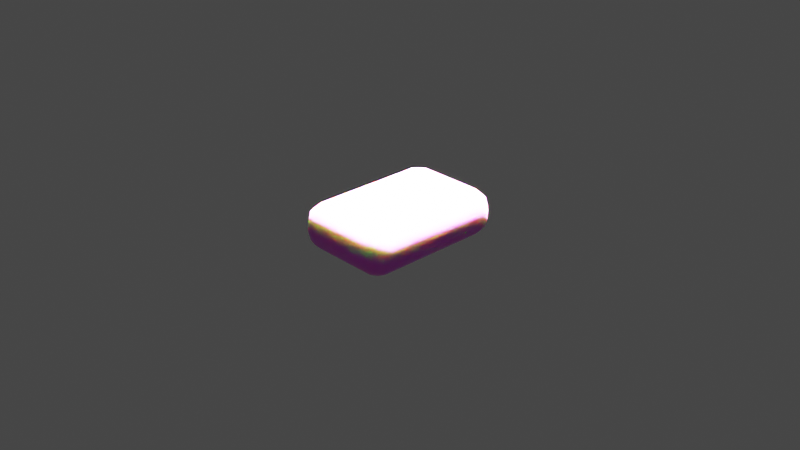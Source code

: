 # Source: soap.blend  (saved by Blender 3.1.7; exported with 4.5.12 LTS)
import bpy
from mathutils import Matrix  # noqa: F401  (used for matrix-valued properties, if any)

bpy.ops.wm.read_factory_settings(use_empty=True)
scene = bpy.context.scene
scene.name = 'Scene'

# ---- collections
col_collection = bpy.data.collections.new('Collection'); scene.collection.children.link(col_collection)

# ---- images (referenced by path relative to the original .blend; pixels are not part of the script)
import os
ASSET_DIR = os.environ.get("B2B_ASSET_DIR", "")  # directory of the original .blend (textures are referenced by path, not embedded)
HERE = os.path.dirname(os.path.abspath(__file__))  # packed textures are extracted next to this script under _unpacked/

def load_image(name, relpath, width, height, colorspace="sRGB"):
    """Load a texture the original file referenced (path relative to the .blend, or extracted next to this script)."""
    p = next((c for c in (os.path.join(HERE, relpath), os.path.join(ASSET_DIR, relpath)) if relpath and os.path.exists(c)), "")
    if p:
        img = bpy.data.images.load(p, check_existing=True)
        img.name = name
    else:  # same state as the original file: an image datablock whose file is absent (Cycles renders it pink)
        img = bpy.data.images.new(name, width, height)
        img.source = "FILE"
        img.filepath = "//" + (relpath or name)
    img.colorspace_settings.name = colorspace
    return img
img_soap = load_image('Soap', 'Soap.png', 1024, 1024, 'sRGB')
img_soap_bump = load_image('Soap_bump', 'Soap_bump.png', 1024, 1024, 'sRGB')

# ---- materials (node trees are filled in below, after node groups)
mat_material = bpy.data.materials.new('Material')
mat_material.alpha_threshold = 0.0
mat_material.use_transparent_shadow = False
mat_material.line_color = (0.0, 0.0, 0.0, 1.0)

# ---- material node trees
mat_material.use_nodes = True; mat_material.node_tree.nodes.clear()
_N = mat_material.node_tree.nodes; _L = mat_material.node_tree.links
n0 = _N.new('ShaderNodeOutputMaterial'); n0.name = 'Material Output'; n0.location = (370, 287)
n1 = _N.new('ShaderNodeTexImage'); n1.name = 'Image Texture'; n1.location = (-210, 257)
n1.image = img_soap
n2 = _N.new('ShaderNodeTexImage'); n2.name = 'Image Texture.001'; n2.location = (-545, -225)
n2.image = img_soap_bump
n3 = _N.new('ShaderNodeBsdfPrincipled'); n3.name = 'Principled BSDF'; n3.location = (74, 284)
n3.distribution = 'GGX'
n3.subsurface_method = 'RANDOM_WALK_SKIN'
n3.inputs[2].default_value = 0.397
n3.inputs[3].default_value = 1.45
n3.inputs[8].default_value = 1.0
n3.inputs[10].default_value = 0.1485
n3.inputs[13].default_value = 0.5818
n3.inputs[27].default_value = (0.0, 0.0, 0.0, 1.0)
n3.inputs[28].default_value = 1.0
n4 = _N.new('ShaderNodeBump'); n4.name = 'Bump'; n4.location = (-191, -215)
n4.inputs[1].default_value = 1.0
n4.inputs[2].default_value = 1.0
n5 = _N.new('ShaderNodeMix'); n5.name = 'Mix'; n5.location = (-96, 164)
n5.data_type = 'RGBA'
n5.inputs[0].default_value = 0.1485
n5.inputs[7].default_value = (0.8, 0.7084, 0.3487, 1.0)
_L.new(n3.outputs[0], n0.inputs[0])
_L.new(n2.outputs[0], n4.inputs[3])
_L.new(n4.outputs[0], n3.inputs[5])
_L.new(n1.outputs[0], n5.inputs[6])
_L.new(n5.outputs[2], n3.inputs[0])
n0.is_active_output = True

# ---- world
world_world = bpy.data.worlds.new('World'); scene.world = world_world
world_world.use_nodes = True; world_world.node_tree.nodes.clear()
_N = world_world.node_tree.nodes; _L = world_world.node_tree.links
n0 = _N.new('ShaderNodeOutputWorld'); n0.name = 'World Output'; n0.location = (300, 300)
n1 = _N.new('ShaderNodeBackground'); n1.name = 'Background'; n1.location = (10, 300)
n1.inputs[0].default_value = (0.05088, 0.05088, 0.05088, 1.0)
_L.new(n1.outputs[0], n0.inputs[0])
n0.is_active_output = True
world_world.color = (0.05088, 0.05088, 0.05088)
world_world.use_sun_shadow = False
world_world.sun_shadow_jitter_overblur = 0.0

# ---- cameras
cam_camera = bpy.data.cameras.new('Camera')
cam_camera.clip_end = 100.0
cam_camera.ortho_scale = 7.314

# ---- lights
light_light = bpy.data.lights.new('Light', 'SUN')
light_light.transmission_factor = 0.0
light_light.angle = 0.1993
light_light.energy = 1337.0
light_light.shadow_soft_size = 0.1
light_light.shadow_cascade_max_distance = 1000.0

# ---- meshes
me_cube = bpy.data.meshes.new('Cube')
me_cube.from_pydata([(0.5684, 0.8321, 0.2495), (0.5684, 0.8321, -0.2495), (0.5684, -0.8321, 0.2495), (0.5684, -0.8321, -0.2495), (-0.5684, 0.8321, 0.2495), (-0.5684, 0.8321, -0.2495), (-0.5684, -0.8321, 0.2495), (-0.5684, -0.8321, -0.2495)], [], [(0, 4, 6, 2), (3, 2, 6, 7), (7, 6, 4, 5), (5, 1, 3, 7), (1, 0, 2, 3), (5, 4, 0, 1)])
me_cube.polygons.foreach_set('use_smooth', [True] * 6)
_uv = me_cube.uv_layers.new(name='UVMap')
_uv.uv.foreach_set('vector', [0.002283, 0.593, 0.002283, 0.1902, 0.6909, 0.1902, 0.6909, 0.593, 0.9995, 1.0, 0.847, 1.0, 0.847, 0.5941, 0.9995, 0.5941, 0.8475, 0.5941, 0.695, 0.5941, 0.695, 0.0, 0.8475, 0.0, 0.002283, 0.9958, 0.002283, 0.593, 0.6909, 0.593, 0.6909, 0.9958, 1.0, 0.5941, 0.8475, 0.5941, 0.8475, 0.0, 1.0, 0.0, 0.847, 1.0, 0.6945, 1.0, 0.6945, 0.5941, 0.847, 0.5941])
me_cube.materials.append(mat_material)
me_cube.use_remesh_preserve_volume = False
me_cube.use_remesh_preserve_attributes = False
me_cube.use_mirror_x = True
me_cube.use_mirror_y = True
me_cube.use_mirror_vertex_groups = False
me_cube.update()

# ---- objects
ob_cube = bpy.data.objects.new('Cube', me_cube)
ob_light = bpy.data.objects.new('Light', light_light)
ob_camera = bpy.data.objects.new('Camera', cam_camera)

# ---- transforms, parenting, visibility, modifiers, constraints
ob_cube.location = (0.0, 0.0, 0.0)
ob_cube.lock_rotations_4d = False
ob_cube.empty_display_type = 'ARROWS'
ob_cube.lineart.crease_threshold = 0.0
ob_cube.use_mesh_mirror_x = True
ob_cube.use_mesh_mirror_y = True
_m = ob_cube.modifiers.new('Bevel', 'BEVEL')
_m.width = 0.2
_m.width_pct = 0.2
_m.segments = 3
ob_light.location = (-1.375, 3.891, 7.46)
ob_light.rotation_euler = (-0.01751, 0.4811, 1.853)
ob_light.lock_rotations_4d = False
ob_light.empty_display_type = 'ARROWS'
ob_light.color = (0.0, 0.0, 0.0, 0.0)
ob_light.lineart.crease_threshold = 0.0
ob_camera.location = (7.359, -6.926, 4.958)
ob_camera.rotation_euler = (1.109, 0.0, 0.8149)
ob_camera.lock_rotations_4d = False
ob_camera.empty_display_type = 'ARROWS'
ob_camera.color = (0.0, 0.0, 0.0, 0.0)
ob_camera.display_type = 'WIRE'
ob_camera.lineart.crease_threshold = 0.0

# ---- collection membership
col_collection.objects.link(ob_cube)
col_collection.objects.link(ob_light)
col_collection.objects.link(ob_camera)

# ---- scene / render settings (as saved in the file)
scene.camera = ob_camera
scene.frame_start = 1; scene.frame_end = 250; scene.frame_set(1)
scene.render.engine = 'BLENDER_EEVEE_NEXT'
scene.cycles.sampling_pattern = 'TABULATED_SOBOL'
scene.cycles.use_light_tree = False
scene.view_settings.view_transform = 'Filmic'
bpy.context.view_layer.update()
